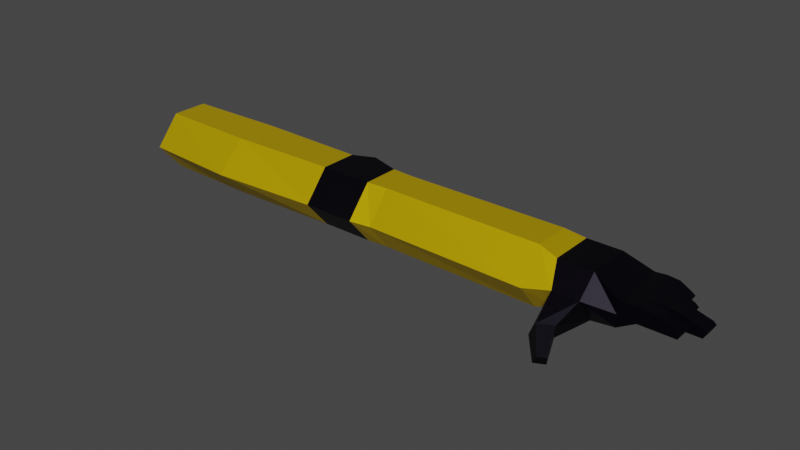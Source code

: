 # Source: Arm.blend  (saved by Blender 2.93.21; exported with 4.5.12 LTS)
import bpy
from mathutils import Matrix  # noqa: F401  (used for matrix-valued properties, if any)

bpy.ops.wm.read_factory_settings(use_empty=True)
scene = bpy.context.scene
scene.name = 'Scene'

# ---- collections
col_collection = bpy.data.collections.new('Collection'); scene.collection.children.link(col_collection)

# ---- materials (node trees are filled in below, after node groups)
mat_material_001 = bpy.data.materials.new('Material.001')
mat_material_001.use_transparent_shadow = False

# ---- material node trees
mat_material_001.use_nodes = True; mat_material_001.node_tree.nodes.clear()
_N = mat_material_001.node_tree.nodes; _L = mat_material_001.node_tree.links
n0 = _N.new('ShaderNodeBsdfPrincipled'); n0.name = 'Principled BSDF'; n0.location = (10, 300)
n0.distribution = 'GGX'
n0.subsurface_method = 'BURLEY'
n0.inputs[1].default_value = 0.72
n0.inputs[3].default_value = 1.45
n0.inputs[27].default_value = (0.0, 0.0, 0.0, 1.0)
n0.inputs[28].default_value = 1.0
n1 = _N.new('ShaderNodeOutputMaterial'); n1.name = 'Material Output'; n1.location = (531, 246)
n2 = _N.new('ShaderNodeVertexColor'); n2.name = 'Vertex Color'; n2.location = (-271, 231)
n2.layer_name = 'Col'
_L.new(n0.outputs[0], n1.inputs[0])
_L.new(n2.outputs[0], n0.inputs[0])
n1.is_active_output = True

# ---- world
world_world = bpy.data.worlds.new('World'); scene.world = world_world
world_world.use_nodes = True; world_world.node_tree.nodes.clear()
_N = world_world.node_tree.nodes; _L = world_world.node_tree.links
n0 = _N.new('ShaderNodeOutputWorld'); n0.name = 'World Output'; n0.location = (300, 300)
n1 = _N.new('ShaderNodeBackground'); n1.name = 'Background'; n1.location = (10, 300)
n1.inputs[0].default_value = (0.05088, 0.05088, 0.05088, 1.0)
_L.new(n1.outputs[0], n0.inputs[0])
n0.is_active_output = True
world_world.color = (0.05088, 0.05088, 0.05088)
world_world.use_sun_shadow = False
world_world.sun_shadow_jitter_overblur = 0.0

# ---- meshes
me_cube = bpy.data.meshes.new('Cube')
me_cube.from_pydata([(3.825, 0.4246, 0.6733), (3.825, 0.4246, -0.6733), (3.825, -0.4246, 0.6733), (3.825, -0.4246, -0.6733), (-1.0, 0.4246, 0.6733), (-1.0, 0.4246, -0.6733), (-1.0, -0.4246, 0.6733), (-1.0, -0.4246, -0.6733), (4.329, 0.6331, 0.6794), (4.329, 0.6331, -0.6671), (1.292, -0.4852, -0.6733), (1.292, -0.4852, 0.6733), (5.022, 0.4246, 0.6733), (5.022, 0.4246, -0.6733), (5.022, -0.4246, 0.6733), (5.022, -0.4246, -0.6733), (9.224, 0.4246, 0.6733), (9.224, 0.4246, -0.6733), (9.224, -0.4246, 0.6733), (9.224, -0.4246, -0.6733), (-1.0, 0.0, -0.6733), (3.825, 0.0, 0.6733), (-1.0, 0.0, 0.6733), (3.825, 0.0, -0.6733), (4.44, 0.0, 0.6733), (4.44, 0.0, -0.6733), (5.022, 0.0, 0.6733), (5.022, 0.0, -0.6733), (9.224, 0.0, 0.6733), (9.224, 0.0, -0.6733), (3.825, 1.0, 0.0), (-1.0, -1.0, 0.0), (3.825, -1.0, 0.0), (-1.0, 1.0, 0.0), (4.329, 1.208, 0.006147), (1.292, 0.4852, -0.6733), (5.022, 1.0, 0.0), (5.022, -1.0, 0.0), (9.224, 1.0, 0.0), (9.224, -1.0, 0.0), (10.42, 0.9015, 0.0), (-1.0, 0.0, 0.0), (1.292, 0.4852, 0.6733), (1.292, 0.0, -0.6733), (1.292, 0.0, 0.6733), (1.292, 1.143, 0.0), (1.292, -1.143, 0.0), (5.507, 0.3939, -0.6733), (5.507, -0.3939, -0.6733), (5.507, -0.3939, 0.6733), (5.507, 0.3939, 0.6733), (5.507, 0.0, 0.6733), (5.507, 0.0, -0.6733), (5.507, 0.9277, 0.0), (5.507, -0.9277, 0.0), (9.829, 0.9015, 0.0), (9.668, 0.5073, -0.5716), (9.829, -0.9015, 0.1247), (9.668, -0.5073, -0.4469), (9.668, 1e-09, 0.5716), (9.668, -0.5073, 0.5716), (9.668, 1e-09, -0.5716), (9.668, 0.5073, 0.5716), (11.05, 0.6761, 0.0), (10.45, 0.5073, -0.5716), (10.42, -0.9015, 0.1247), (10.45, -0.5073, -0.4469), (10.45, 1e-09, 0.5716), (10.45, -0.5073, 0.5716), (10.45, 1e-09, -0.5716), (10.45, 0.5073, 0.5716), (11.05, 0.6615, -0.2813), (11.05, -0.6785, 0.0), (11.05, -0.6639, -0.2813), (10.86, 1e-09, 0.3877), (11.05, -0.6639, 0.2813), (10.86, 1e-09, -0.5716), (11.05, 0.6615, 0.2813), (9.878, -1.436, -0.287), (9.681, -1.344, -0.6486), (10.18, -1.253, -0.3096), (10.08, -1.101, -0.6786), (10.19, -1.858, -0.6522), (10.08, -1.807, -0.8516), (10.36, -1.756, -0.6646), (10.3, -1.673, -0.8681), (11.05, 0.3323, 0.0), (11.05, 0.3435, -0.2813), (11.05, -0.3655, 0.0), (11.05, -0.3578, -0.2813), (11.05, -0.001206, 0.2813), (11.05, -0.3578, 0.2813), (11.05, -0.001206, -0.2813), (11.05, 0.3435, 0.2813), (11.05, -0.001206, 0.0), (12.29, -0.67, 0.08194), (12.22, -0.6639, -0.04956), (12.22, -0.6639, 0.1415), (12.22, -0.3578, 0.1415), (12.29, -0.3611, 0.08194), (12.22, -0.3578, -0.04956), (12.61, -0.3611, 0.08194), (12.54, -0.3578, -0.04956), (12.54, -0.001206, 0.1415), (12.54, -0.3578, 0.1415), (12.54, -0.001206, -0.04956), (12.61, -0.001206, 0.08194), (12.11, 0.3388, 0.08194), (12.04, 0.3435, -0.04956), (12.04, -0.001204, -0.04956), (12.04, 0.3435, 0.1415), (12.04, -0.001204, 0.1415), (12.11, -0.001204, 0.08194), (11.88, 0.6676, 0.08194), (11.81, 0.6615, -0.04956), (11.81, 0.3435, -0.04956), (11.81, 0.6615, 0.1415), (11.88, 0.3388, 0.08194), (11.81, 0.3435, 0.1415), (11.44, -0.6639, -0.04956), (11.83, -0.6639, -0.04956), (11.83, -0.6785, 0.0), (11.44, -0.6785, 0.0), (11.83, -0.6639, 0.2813), (11.44, -0.6639, 0.3051), (11.44, -0.3578, -0.04956), (11.83, -0.3578, -0.04956), (11.83, -0.3578, 0.2813), (11.44, -0.3578, 0.3051), (11.44, -0.3655, 0.0), (11.83, -0.3655, 0.0), (11.55, -0.3578, 0.3051), (12.05, -0.3578, 0.2813), (12.05, -0.001206, 0.2813), (11.55, -0.001206, 0.3051), (12.05, -0.001206, 0.0), (11.55, -0.001206, 0.0), (11.55, -0.001206, -0.04956), (12.05, -0.001206, -0.04956), (12.05, -0.3578, -0.04956), (11.55, -0.3578, -0.04956), (12.05, -0.3655, 0.0), (11.55, -0.3655, 0.0), (11.38, 0.3323, 0.0), (11.71, 0.3323, 0.0), (11.71, 0.3435, -0.04956), (11.38, 0.3435, -0.04956), (11.38, -0.001205, 0.0), (11.71, -0.001205, 0.0), (11.71, -0.001205, 0.2813), (11.38, -0.001205, 0.3051), (11.38, 0.3435, 0.3051), (11.71, 0.3435, 0.2813), (11.71, -0.001205, -0.04956), (11.38, -0.001205, -0.04956), (11.3, 0.3435, -0.04956), (11.56, 0.3435, -0.04956), (11.56, 0.3323, 0.0), (11.3, 0.3323, 0.0), (11.56, 0.3435, 0.2813), (11.3, 0.3435, 0.3051), (11.3, 0.6615, -0.04956), (11.56, 0.6615, -0.04956), (11.56, 0.6615, 0.2813), (11.3, 0.6615, 0.3051), (11.3, 0.6761, 0.0), (11.56, 0.6761, 0.0)], [], [(44, 22, 6, 11), (46, 11, 6, 31), (41, 22, 4, 33), (43, 23, 3, 10), (14, 26, 24), (45, 42, 0, 30), (3, 23, 25), (30, 0, 8, 34), (23, 1, 9, 25), (27, 15, 25), (52, 47, 17, 29), (34, 8, 12, 36), (25, 9, 13, 27), (3, 32, 46, 10), (28, 18, 60, 59), (54, 48, 19, 39), (51, 49, 18, 28), (53, 50, 16, 38), (50, 51, 28, 16), (18, 39, 57, 60), (2, 32, 37, 14), (48, 52, 29, 19), (0, 21, 24, 8), (15, 3, 25), (8, 24, 26, 12), (35, 1, 23, 43), (31, 6, 22, 41), (42, 4, 22, 44), (7, 31, 41, 20), (19, 29, 61, 58), (47, 53, 38, 17), (49, 54, 39, 18), (39, 19, 58, 57), (21, 2, 24), (9, 34, 36, 13), (1, 30, 34, 9), (35, 45, 30, 1), (2, 14, 24), (20, 41, 33, 5), (10, 46, 31, 7), (3, 15, 37, 32), (5, 33, 45, 35), (0, 42, 44, 21), (5, 35, 43, 20), (33, 4, 42, 45), (20, 43, 10, 7), (32, 2, 11, 46), (21, 44, 11, 2), (14, 37, 54, 49), (13, 36, 53, 47), (15, 27, 52, 48), (12, 26, 51, 50), (36, 12, 50, 53), (26, 14, 49, 51), (37, 15, 48, 54), (27, 13, 47, 52), (56, 55, 40, 64), (59, 60, 68, 67), (62, 59, 67, 70), (60, 57, 65, 68), (17, 38, 55, 56), (16, 28, 59, 62), (38, 16, 62, 55), (29, 17, 56, 61), (70, 67, 74, 77), (68, 65, 72, 75), (65, 66, 73, 72), (69, 64, 71, 76), (55, 62, 70, 40), (58, 61, 69, 66), (61, 56, 64, 69), (65, 57, 78, 80), (73, 76, 92, 89), (159, 157, 117, 118), (157, 156, 115, 117), (74, 75, 91, 90), (67, 68, 75, 74), (64, 40, 63, 71), (40, 70, 77, 63), (66, 69, 76, 73), (79, 81, 85, 83), (58, 66, 81, 79), (57, 58, 79, 78), (66, 65, 80, 81), (82, 83, 85, 84), (80, 78, 82, 84), (81, 80, 84, 85), (78, 79, 83, 82), (135, 133, 103, 106), (149, 148, 112, 111), (145, 144, 107, 108), (133, 132, 104, 103), (76, 71, 87, 92), (123, 121, 95, 97), (121, 120, 96, 95), (77, 74, 90, 93), (95, 96, 100, 99), (97, 95, 99, 98), (120, 126, 100, 96), (127, 123, 97, 98), (126, 130, 99, 100), (130, 127, 98, 99), (106, 103, 104, 101), (105, 106, 101, 102), (139, 138, 105, 102), (141, 139, 102, 101), (132, 141, 101, 104), (138, 135, 106, 105), (107, 110, 111, 112), (108, 107, 112, 109), (144, 152, 110, 107), (153, 145, 108, 109), (148, 153, 109, 112), (152, 149, 111, 110), (113, 116, 118, 117), (114, 113, 117, 115), (156, 162, 114, 115), (163, 159, 118, 116), (162, 166, 113, 114), (166, 163, 116, 113), (88, 91, 128, 129), (129, 128, 127, 130), (89, 88, 129, 125), (125, 129, 130, 126), (91, 75, 124, 128), (128, 124, 123, 127), (73, 89, 125, 119), (119, 125, 126, 120), (72, 73, 119, 122), (122, 119, 120, 121), (75, 72, 122, 124), (124, 122, 121, 123), (92, 94, 136, 137), (137, 136, 135, 138), (91, 88, 142, 131), (131, 142, 141, 132), (88, 89, 140, 142), (142, 140, 139, 141), (89, 92, 137, 140), (140, 137, 138, 139), (90, 91, 131, 134), (134, 131, 132, 133), (94, 90, 134, 136), (136, 134, 133, 135), (93, 90, 150, 151), (151, 150, 149, 152), (94, 92, 154, 147), (147, 154, 153, 148), (92, 87, 146, 154), (154, 146, 145, 153), (86, 93, 151, 143), (143, 151, 152, 144), (87, 86, 143, 146), (146, 143, 144, 145), (90, 94, 147, 150), (150, 147, 148, 149), (63, 77, 164, 165), (165, 164, 163, 166), (71, 63, 165, 161), (161, 165, 166, 162), (77, 93, 160, 164), (164, 160, 159, 163), (87, 71, 161, 155), (155, 161, 162, 156), (86, 87, 155, 158), (158, 155, 156, 157), (93, 86, 158, 160), (160, 158, 157, 159)])
_uv = me_cube.uv_layers.new(name='UVMap')
_uv.uv.foreach_set('vector', [0.7562, 0.625, 0.875, 0.625, 0.875, 0.75, 0.7562, 0.75, 0.5, 0.8812, 0.625, 0.8812, 0.625, 1.0, 0.5, 1.0, 0.5, 0.125, 0.625, 0.125, 0.625, 0.25, 0.5, 0.25, 0.2438, 0.625, 0.375, 0.625, 0.375, 0.75, 0.2438, 0.75, 0.625, 0.75, 0.625, 0.625, 0.625, 0.625, 0.5, 0.3688, 0.625, 0.3688, 0.625, 0.5, 0.5, 0.5, 0.375, 0.75, 0.375, 0.625, 0.375, 0.625, 0.5, 0.5, 0.625, 0.5, 0.625, 0.5, 0.5, 0.5, 0.375, 0.625, 0.375, 0.5, 0.375, 0.5, 0.375, 0.625, 0.375, 0.625, 0.375, 0.75, 0.375, 0.625, 0.375, 0.625, 0.375, 0.5, 0.375, 0.5, 0.375, 0.625, 0.5, 0.5, 0.625, 0.5, 0.625, 0.5, 0.5, 0.5, 0.375, 0.625, 0.375, 0.5, 0.375, 0.5, 0.375, 0.625, 0.375, 0.75, 0.5, 0.75, 0.5, 0.8812, 0.375, 0.8812, 0.625, 0.625, 0.625, 0.75, 0.625, 0.75, 0.625, 0.625, 0.5, 0.75, 0.375, 0.75, 0.375, 0.75, 0.5, 0.75, 0.625, 0.625, 0.625, 0.75, 0.625, 0.75, 0.625, 0.625, 0.5, 0.5, 0.625, 0.5, 0.625, 0.5, 0.5, 0.5, 0.625, 0.5, 0.625, 0.625, 0.625, 0.625, 0.625, 0.5, 0.625, 0.75, 0.5, 0.75, 0.5, 0.75, 0.625, 0.75, 0.625, 0.75, 0.5, 0.75, 0.5, 0.75, 0.625, 0.75, 0.375, 0.75, 0.375, 0.625, 0.375, 0.625, 0.375, 0.75, 0.625, 0.5, 0.625, 0.625, 0.625, 0.625, 0.625, 0.5, 0.375, 0.75, 0.375, 0.75, 0.375, 0.625, 0.625, 0.5, 0.625, 0.625, 0.625, 0.625, 0.625, 0.5, 0.2438, 0.5, 0.375, 0.5, 0.375, 0.625, 0.2438, 0.625, 0.5, 0.0, 0.625, 0.0, 0.625, 0.125, 0.5, 0.125, 0.7562, 0.5, 0.875, 0.5, 0.875, 0.625, 0.7562, 0.625, 0.375, 0.0, 0.5, 0.0, 0.5, 0.125, 0.375, 0.125, 0.375, 0.75, 0.375, 0.625, 0.375, 0.625, 0.375, 0.75, 0.375, 0.5, 0.5, 0.5, 0.5, 0.5, 0.375, 0.5, 0.625, 0.75, 0.5, 0.75, 0.5, 0.75, 0.625, 0.75, 0.5, 0.75, 0.375, 0.75, 0.375, 0.75, 0.5, 0.75, 0.625, 0.625, 0.625, 0.75, 0.625, 0.625, 0.375, 0.5, 0.5, 0.5, 0.5, 0.5, 0.375, 0.5, 0.375, 0.5, 0.5, 0.5, 0.5, 0.5, 0.375, 0.5, 0.375, 0.3688, 0.5, 0.3688, 0.5, 0.5, 0.375, 0.5, 0.625, 0.75, 0.625, 0.75, 0.625, 0.625, 0.375, 0.125, 0.5, 0.125, 0.5, 0.25, 0.375, 0.25, 0.375, 0.8812, 0.5, 0.8812, 0.5, 1.0, 0.375, 1.0, 0.375, 0.75, 0.375, 0.75, 0.5, 0.75, 0.5, 0.75, 0.375, 0.25, 0.5, 0.25, 0.5, 0.3688, 0.375, 0.3688, 0.625, 0.5, 0.7562, 0.5, 0.7562, 0.625, 0.625, 0.625, 0.125, 0.5, 0.2438, 0.5, 0.2438, 0.625, 0.125, 0.625, 0.5, 0.25, 0.625, 0.25, 0.625, 0.3688, 0.5, 0.3688, 0.125, 0.625, 0.2438, 0.625, 0.2438, 0.75, 0.125, 0.75, 0.5, 0.75, 0.625, 0.75, 0.625, 0.8812, 0.5, 0.8812, 0.625, 0.625, 0.7562, 0.625, 0.7562, 0.75, 0.625, 0.75, 0.625, 0.75, 0.5, 0.75, 0.5, 0.75, 0.625, 0.75, 0.375, 0.5, 0.5, 0.5, 0.5, 0.5, 0.375, 0.5, 0.375, 0.75, 0.375, 0.625, 0.375, 0.625, 0.375, 0.75, 0.625, 0.5, 0.625, 0.625, 0.625, 0.625, 0.625, 0.5, 0.5, 0.5, 0.625, 0.5, 0.625, 0.5, 0.5, 0.5, 0.625, 0.625, 0.625, 0.75, 0.625, 0.75, 0.625, 0.625, 0.5, 0.75, 0.375, 0.75, 0.375, 0.75, 0.5, 0.75, 0.375, 0.625, 0.375, 0.5, 0.375, 0.5, 0.375, 0.625, 0.375, 0.5, 0.5, 0.5, 0.5, 0.5, 0.375, 0.5, 0.625, 0.625, 0.625, 0.75, 0.625, 0.75, 0.625, 0.625, 0.625, 0.5, 0.625, 0.625, 0.625, 0.625, 0.625, 0.5, 0.625, 0.75, 0.5, 0.75, 0.5, 0.75, 0.625, 0.75, 0.375, 0.5, 0.5, 0.5, 0.5, 0.5, 0.375, 0.5, 0.625, 0.5, 0.625, 0.625, 0.625, 0.625, 0.625, 0.5, 0.5, 0.5, 0.625, 0.5, 0.625, 0.5, 0.5, 0.5, 0.375, 0.625, 0.375, 0.5, 0.375, 0.5, 0.375, 0.625, 0.625, 0.5, 0.625, 0.625, 0.625, 0.625, 0.625, 0.5, 0.625, 0.75, 0.5, 0.75, 0.5, 0.75, 0.625, 0.75, 0.5, 0.75, 0.375, 0.75, 0.375, 0.75, 0.5, 0.75, 0.375, 0.625, 0.375, 0.5, 0.375, 0.5, 0.375, 0.625, 0.5, 0.5, 0.625, 0.5, 0.625, 0.5, 0.5, 0.5, 0.375, 0.75, 0.375, 0.625, 0.375, 0.625, 0.375, 0.75, 0.375, 0.625, 0.375, 0.5, 0.375, 0.5, 0.375, 0.625, 0.5, 0.75, 0.5, 0.75, 0.5, 0.75, 0.5, 0.75, 0.375, 0.75, 0.375, 0.625, 0.375, 0.625, 0.375, 0.75, 0.625, 0.5, 0.5, 0.5, 0.5724, 0.5, 0.625, 0.5, 0.5, 0.5, 0.375, 0.5, 0.375, 0.5, 0.5724, 0.5, 0.625, 0.625, 0.625, 0.75, 0.625, 0.75, 0.625, 0.625, 0.625, 0.625, 0.625, 0.75, 0.625, 0.75, 0.625, 0.625, 0.375, 0.5, 0.5, 0.5, 0.5, 0.5, 0.375, 0.5, 0.5, 0.5, 0.625, 0.5, 0.625, 0.5, 0.5, 0.5, 0.375, 0.75, 0.375, 0.625, 0.375, 0.625, 0.375, 0.75, 0.375, 0.75, 0.375, 0.75, 0.375, 0.75, 0.375, 0.75, 0.375, 0.75, 0.375, 0.75, 0.375, 0.75, 0.375, 0.75, 0.5, 0.75, 0.375, 0.75, 0.375, 0.75, 0.5, 0.75, 0.375, 0.75, 0.5, 0.75, 0.5, 0.75, 0.375, 0.75, 0.5, 0.75, 0.375, 0.75, 0.375, 0.75, 0.5, 0.75, 0.5, 0.75, 0.5, 0.75, 0.5, 0.75, 0.5, 0.75, 0.375, 0.75, 0.5, 0.75, 0.5, 0.75, 0.375, 0.75, 0.5, 0.75, 0.375, 0.75, 0.375, 0.75, 0.5, 0.75, 0.5, 0.625, 0.625, 0.625, 0.625, 0.625, 0.5724, 0.625, 0.625, 0.625, 0.5, 0.625, 0.5724, 0.625, 0.625, 0.625, 0.375, 0.5, 0.5, 0.5, 0.5724, 0.5, 0.375, 0.5, 0.625, 0.625, 0.625, 0.75, 0.625, 0.75, 0.625, 0.625, 0.375, 0.625, 0.375, 0.5, 0.375, 0.5, 0.375, 0.625, 0.625, 0.75, 0.5, 0.75, 0.5724, 0.75, 0.625, 0.75, 0.5, 0.75, 0.375, 0.75, 0.375, 0.75, 0.5724, 0.75, 0.625, 0.5, 0.625, 0.625, 0.625, 0.625, 0.625, 0.5, 0.5724, 0.75, 0.375, 0.75, 0.375, 0.75, 0.5724, 0.75, 0.625, 0.75, 0.5724, 0.75, 0.5724, 0.75, 0.625, 0.75, 0.375, 0.75, 0.375, 0.75, 0.375, 0.75, 0.375, 0.75, 0.625, 0.75, 0.625, 0.75, 0.625, 0.75, 0.625, 0.75, 0.375, 0.75, 0.5, 0.75, 0.5724, 0.75, 0.375, 0.75, 0.5, 0.75, 0.625, 0.75, 0.625, 0.75, 0.5724, 0.75, 0.5724, 0.625, 0.625, 0.625, 0.625, 0.75, 0.5724, 0.75, 0.375, 0.625, 0.5724, 0.625, 0.5724, 0.75, 0.375, 0.75, 0.375, 0.75, 0.375, 0.625, 0.375, 0.625, 0.375, 0.75, 0.5, 0.75, 0.375, 0.75, 0.375, 0.75, 0.5724, 0.75, 0.625, 0.75, 0.5, 0.75, 0.5724, 0.75, 0.625, 0.75, 0.375, 0.625, 0.5, 0.625, 0.5724, 0.625, 0.375, 0.625, 0.5724, 0.5, 0.625, 0.5, 0.625, 0.625, 0.5724, 0.625, 0.375, 0.5, 0.5724, 0.5, 0.5724, 0.625, 0.375, 0.625, 0.5, 0.5, 0.625, 0.5, 0.625, 0.5, 0.5724, 0.5, 0.375, 0.625, 0.375, 0.5, 0.375, 0.5, 0.375, 0.625, 0.5, 0.625, 0.375, 0.625, 0.375, 0.625, 0.5724, 0.625, 0.625, 0.5, 0.625, 0.625, 0.625, 0.625, 0.625, 0.5, 0.5724, 0.5, 0.625, 0.5, 0.625, 0.5, 0.5724, 0.5, 0.375, 0.5, 0.5724, 0.5, 0.5724, 0.5, 0.375, 0.5, 0.375, 0.5, 0.375, 0.5, 0.375, 0.5, 0.375, 0.5, 0.625, 0.5, 0.625, 0.5, 0.625, 0.5, 0.625, 0.5, 0.375, 0.5, 0.5, 0.5, 0.5724, 0.5, 0.375, 0.5, 0.5, 0.5, 0.625, 0.5, 0.625, 0.5, 0.5724, 0.5, 0.5, 0.75, 0.625, 0.75, 0.625, 0.75, 0.5, 0.75, 0.5, 0.75, 0.625, 0.75, 0.625, 0.75, 0.5, 0.75, 0.375, 0.75, 0.5, 0.75, 0.5, 0.75, 0.375, 0.75, 0.375, 0.75, 0.5, 0.75, 0.5, 0.75, 0.375, 0.75, 0.625, 0.75, 0.625, 0.75, 0.625, 0.75, 0.625, 0.75, 0.625, 0.75, 0.625, 0.75, 0.625, 0.75, 0.625, 0.75, 0.375, 0.75, 0.375, 0.75, 0.375, 0.75, 0.375, 0.75, 0.375, 0.75, 0.375, 0.75, 0.375, 0.75, 0.375, 0.75, 0.5, 0.75, 0.375, 0.75, 0.375, 0.75, 0.5, 0.75, 0.5, 0.75, 0.375, 0.75, 0.375, 0.75, 0.5, 0.75, 0.625, 0.75, 0.5, 0.75, 0.5, 0.75, 0.625, 0.75, 0.625, 0.75, 0.5, 0.75, 0.5, 0.75, 0.625, 0.75, 0.375, 0.625, 0.5, 0.625, 0.5, 0.625, 0.375, 0.625, 0.375, 0.625, 0.5, 0.625, 0.5, 0.625, 0.375, 0.625, 0.625, 0.75, 0.5, 0.75, 0.5, 0.75, 0.625, 0.75, 0.625, 0.75, 0.5, 0.75, 0.5, 0.75, 0.625, 0.75, 0.5, 0.75, 0.375, 0.75, 0.375, 0.75, 0.5, 0.75, 0.5, 0.75, 0.375, 0.75, 0.375, 0.75, 0.5, 0.75, 0.375, 0.75, 0.375, 0.625, 0.375, 0.625, 0.375, 0.75, 0.375, 0.75, 0.375, 0.625, 0.375, 0.625, 0.375, 0.75, 0.625, 0.625, 0.625, 0.75, 0.625, 0.75, 0.625, 0.625, 0.625, 0.625, 0.625, 0.75, 0.625, 0.75, 0.625, 0.625, 0.5, 0.625, 0.625, 0.625, 0.625, 0.625, 0.5, 0.625, 0.5, 0.625, 0.625, 0.625, 0.625, 0.625, 0.5, 0.625, 0.625, 0.5, 0.625, 0.625, 0.625, 0.625, 0.625, 0.5, 0.625, 0.5, 0.625, 0.625, 0.625, 0.625, 0.625, 0.5, 0.5, 0.625, 0.375, 0.625, 0.375, 0.625, 0.5, 0.625, 0.5, 0.625, 0.375, 0.625, 0.375, 0.625, 0.5, 0.625, 0.375, 0.625, 0.375, 0.5, 0.375, 0.5, 0.375, 0.625, 0.375, 0.625, 0.375, 0.5, 0.375, 0.5, 0.375, 0.625, 0.5, 0.5, 0.625, 0.5, 0.625, 0.5, 0.5, 0.5, 0.5, 0.5, 0.625, 0.5, 0.625, 0.5, 0.5, 0.5, 0.375, 0.5, 0.5, 0.5, 0.5, 0.5, 0.375, 0.5, 0.375, 0.5, 0.5, 0.5, 0.5, 0.5, 0.375, 0.5, 0.625, 0.625, 0.5, 0.625, 0.5, 0.625, 0.625, 0.625, 0.625, 0.625, 0.5, 0.625, 0.5, 0.625, 0.625, 0.625, 0.5, 0.5, 0.625, 0.5, 0.625, 0.5, 0.5, 0.5, 0.5, 0.5, 0.625, 0.5, 0.625, 0.5, 0.5, 0.5, 0.375, 0.5, 0.5, 0.5, 0.5, 0.5, 0.375, 0.5, 0.375, 0.5, 0.5, 0.5, 0.5, 0.5, 0.375, 0.5, 0.625, 0.5, 0.625, 0.5, 0.625, 0.5, 0.625, 0.5, 0.625, 0.5, 0.625, 0.5, 0.625, 0.5, 0.625, 0.5, 0.375, 0.5, 0.375, 0.5, 0.375, 0.5, 0.375, 0.5, 0.375, 0.5, 0.375, 0.5, 0.375, 0.5, 0.375, 0.5, 0.5, 0.5, 0.375, 0.5, 0.375, 0.5, 0.5, 0.5, 0.5, 0.5, 0.375, 0.5, 0.375, 0.5, 0.5, 0.5, 0.625, 0.5, 0.5, 0.5, 0.5, 0.5, 0.625, 0.5, 0.625, 0.5, 0.5, 0.5, 0.5, 0.5, 0.625, 0.5])
_ca = me_cube.color_attributes.new('Col', 'BYTE_COLOR', 'CORNER')
_ca.data.foreach_set('color', [1.0, 0.6724, 0.0, 1.0, 1.0, 0.6724, 0.0, 1.0, 1.0, 0.6724, 0.0, 1.0, 1.0, 0.6724, 0.0, 1.0, 1.0, 0.6724, 0.0, 1.0, 1.0, 0.6724, 0.0, 1.0, 1.0, 0.6724, 0.0, 1.0, 1.0, 0.6724, 0.0, 1.0, 1.0, 0.6724, 0.0, 1.0, 1.0, 0.6724, 0.0, 1.0, 1.0, 0.6724, 0.0, 1.0, 1.0, 0.6724, 0.0, 1.0, 1.0, 0.6724, 0.0, 1.0, 1.0, 0.6724, 0.0, 1.0, 1.0, 0.6724, 0.0, 1.0, 1.0, 0.6724, 0.0, 1.0, 0.001214, 0.0, 0.004777, 1.0, 0.001214, 0.0, 0.004777, 1.0, 0.001214, 0.0, 0.004777, 1.0, 1.0, 0.6724, 0.0, 1.0, 1.0, 0.6724, 0.0, 1.0, 1.0, 0.6724, 0.0, 1.0, 1.0, 0.6724, 0.0, 1.0, 0.009721, 0.008023, 0.004777, 1.0, 0.004025, 0.003677, 0.005182, 1.0, 0.001214, 0.0, 0.004777, 1.0, 0.001214, 0.0, 0.004777, 1.0, 0.001214, 0.0, 0.004777, 1.0, 0.001214, 0.0, 0.004777, 1.0, 0.001214, 0.0, 0.004777, 1.0, 0.004025, 0.003677, 0.005182, 1.0, 0.008023, 0.006512, 0.006512, 1.0, 0.001214, 0.0, 0.004777, 1.0, 0.001214, 0.0, 0.004777, 1.0, 0.001214, 0.0, 0.004777, 1.0, 0.001214, 0.0, 0.004777, 1.0, 0.001214, 0.0, 0.004777, 1.0, 1.0, 0.6724, 0.0009106, 1.0, 1.0, 0.6724, 0.0, 1.0, 1.0, 0.6724, 0.0, 1.0, 1.0, 0.6724, 0.0, 1.0, 0.001214, 0.0, 0.004777, 1.0, 0.001214, 0.0, 0.004777, 1.0, 0.001821, 0.0, 0.008023, 1.0, 0.001214, 0.0, 0.004777, 1.0, 0.001214, 0.0, 0.004777, 1.0, 0.001214, 0.0, 0.004777, 1.0, 0.001214, 0.0, 0.004777, 1.0, 0.001214, 0.0, 0.004777, 1.0, 1.0, 0.6724, 0.0, 1.0, 1.0, 0.6724, 0.0, 1.0, 1.0, 0.6724, 0.0, 1.0, 1.0, 0.6724, 0.0, 1.0, 1.0, 0.6724, 0.0, 1.0, 1.0, 0.6724, 0.0, 1.0, 1.0, 0.6724, 0.0, 1.0, 1.0, 0.6724, 0.0, 1.0, 1.0, 0.6724, 0.0, 1.0, 1.0, 0.6724, 0.0, 1.0, 1.0, 0.6724, 0.0, 1.0, 1.0, 0.6724, 0.0, 1.0, 1.0, 0.6724, 0.0, 1.0, 1.0, 0.6724, 0.0, 1.0, 1.0, 0.6724, 0.0, 1.0, 1.0, 0.6724, 0.0, 1.0, 1.0, 0.6724, 0.001214, 1.0, 1.0, 0.6724, 0.0, 1.0, 1.0, 0.6724, 0.0, 1.0, 1.0, 0.6724, 0.0, 1.0, 1.0, 0.6724, 0.0, 1.0, 1.0, 0.6724, 0.0, 1.0, 1.0, 0.6724, 0.0, 1.0, 1.0, 0.6724, 0.0, 1.0, 1.0, 0.6724, 0.0, 1.0, 1.0, 0.6724, 0.0, 1.0, 1.0, 0.6724, 0.0, 1.0, 1.0, 0.6724, 0.0, 1.0, 0.001214, 0.0, 0.004777, 1.0, 0.001214, 0.0, 0.004777, 1.0, 0.002428, 0.001821, 0.004777, 1.0, 0.001214, 0.0, 0.004777, 1.0, 1.0, 0.6724, 0.0, 1.0, 1.0, 0.6724, 0.0009106, 1.0, 1.0, 0.6724, 0.0, 1.0, 1.0, 0.6724, 0.0, 1.0, 0.001214, 0.0, 0.004777, 1.0, 0.001214, 0.0, 0.004777, 1.0, 0.001214, 0.0, 0.004777, 1.0, 0.001214, 0.0, 0.004777, 1.0, 0.001214, 0.0, 0.004777, 1.0, 0.009721, 0.008023, 0.004777, 1.0, 0.001214, 0.0, 0.004777, 1.0, 0.001214, 0.0, 0.004777, 1.0, 0.001214, 0.0, 0.004777, 1.0, 0.001214, 0.0, 0.004777, 1.0, 0.001821, 0.0, 0.008023, 1.0, 1.0, 0.6724, 0.0, 1.0, 1.0, 0.6724, 0.0, 1.0, 1.0, 0.6724, 0.0, 1.0, 1.0, 0.6724, 0.0, 1.0, 1.0, 0.6724, 0.0, 1.0, 1.0, 0.6724, 0.0, 1.0, 1.0, 0.6724, 0.0, 1.0, 1.0, 0.6724, 0.0, 1.0, 1.0, 0.6724, 0.0, 1.0, 1.0, 0.6724, 0.0, 1.0, 1.0, 0.6724, 0.0, 1.0, 1.0, 0.6724, 0.0, 1.0, 1.0, 0.6724, 0.0003035, 1.0, 1.0, 0.6724, 0.0, 1.0, 1.0, 0.6724, 0.0, 1.0, 1.0, 0.6724, 0.0003035, 1.0, 1.0, 0.6724, 0.0, 1.0, 1.0, 0.6724, 0.0, 1.0, 1.0, 0.6724, 0.0, 1.0, 1.0, 0.6724, 0.0, 1.0, 1.0, 0.6724, 0.0, 1.0, 1.0, 0.6724, 0.001214, 1.0, 1.0, 0.6724, 0.0, 1.0, 1.0, 0.6724, 0.0, 1.0, 1.0, 0.6724, 0.0, 1.0, 1.0, 0.6724, 0.0, 1.0, 1.0, 0.6724, 0.0, 1.0, 1.0, 0.6724, 0.0, 1.0, 1.0, 0.6724, 0.0, 1.0, 1.0, 0.6724, 0.0, 1.0, 1.0, 0.6724, 0.0, 1.0, 1.0, 0.6724, 0.0, 1.0, 0.001214, 0.0, 0.004777, 1.0, 0.001214, 0.0, 0.004777, 1.0, 0.001214, 0.0, 0.004777, 1.0, 0.001214, 0.0, 0.004777, 1.0, 0.001214, 0.0, 0.004777, 1.0, 0.001214, 0.0, 0.004777, 1.0, 0.001214, 0.0, 0.004777, 1.0, 0.008023, 0.006512, 0.006512, 1.0, 0.001214, 0.0, 0.004777, 1.0, 0.001214, 0.0, 0.004777, 1.0, 0.001214, 0.0, 0.004777, 1.0, 1.0, 0.6724, 0.0, 1.0, 1.0, 0.6724, 0.0, 1.0, 1.0, 0.6724, 0.0, 1.0, 1.0, 0.6724, 0.0, 1.0, 0.001214, 0.0, 0.004777, 1.0, 0.001214, 0.0, 0.004777, 1.0, 0.001214, 0.0, 0.004777, 1.0, 1.0, 0.6724, 0.0003035, 1.0, 1.0, 0.6724, 0.0, 1.0, 1.0, 0.6724, 0.0, 1.0, 1.0, 0.6724, 0.0, 1.0, 1.0, 0.6724, 0.0, 1.0, 1.0, 0.6724, 0.0, 1.0, 1.0, 0.6724, 0.0, 1.0, 1.0, 0.6724, 0.0003035, 1.0, 0.009721, 0.008023, 0.004777, 1.0, 0.001214, 0.0, 0.004777, 1.0, 0.002428, 0.001821, 0.004777, 1.0, 0.001214, 0.0, 0.004777, 1.0, 1.0, 0.6724, 0.0, 1.0, 1.0, 0.6724, 0.0, 1.0, 1.0, 0.6724, 0.0, 1.0, 1.0, 0.6724, 0.0, 1.0, 1.0, 0.6724, 0.0, 1.0, 1.0, 0.6724, 0.0, 1.0, 1.0, 0.6724, 0.0, 1.0, 1.0, 0.6724, 0.0, 1.0, 1.0, 0.6724, 0.0, 1.0, 1.0, 0.6724, 0.0, 1.0, 1.0, 0.6724, 0.0, 1.0, 1.0, 0.6724, 0.0003035, 1.0, 1.0, 0.6724, 0.0, 1.0, 1.0, 0.6724, 0.0, 1.0, 1.0, 0.6724, 0.0, 1.0, 1.0, 0.6724, 0.0, 1.0, 1.0, 0.6724, 0.0003035, 1.0, 1.0, 0.6724, 0.0, 1.0, 1.0, 0.6724, 0.0, 1.0, 1.0, 0.6724, 0.0003035, 1.0, 1.0, 0.6724, 0.0, 1.0, 1.0, 0.6724, 0.0, 1.0, 1.0, 0.6724, 0.0, 1.0, 1.0, 0.6724, 0.0, 1.0, 1.0, 0.6724, 0.0, 1.0, 1.0, 0.6724, 0.0, 1.0, 1.0, 0.6724, 0.0, 1.0, 1.0, 0.6724, 0.0, 1.0, 1.0, 0.6724, 0.0009106, 1.0, 1.0, 0.6724, 0.0, 1.0, 1.0, 0.6724, 0.0, 1.0, 1.0, 0.6724, 0.0, 1.0, 1.0, 0.6724, 0.0, 1.0, 1.0, 0.6724, 0.0, 1.0, 1.0, 0.6724, 0.001214, 1.0, 1.0, 0.6724, 0.0, 1.0, 1.0, 0.6724, 0.0, 1.0, 1.0, 0.6724, 0.0, 1.0, 1.0, 0.6724, 0.0009106, 1.0, 1.0, 0.6724, 0.0, 1.0, 1.0, 0.6724, 0.0, 1.0, 1.0, 0.6724, 0.0, 1.0, 1.0, 0.6724, 0.0, 1.0, 1.0, 0.6724, 0.0, 1.0, 1.0, 0.6724, 0.0, 1.0, 1.0, 0.6724, 0.0, 1.0, 1.0, 0.6724, 0.0, 1.0, 1.0, 0.6724, 0.001214, 1.0, 1.0, 0.6724, 0.0, 1.0, 1.0, 0.6724, 0.0009106, 1.0, 1.0, 0.6724, 0.0, 1.0, 1.0, 0.6724, 0.0, 1.0, 1.0, 0.6724, 0.0, 1.0, 1.0, 0.6724, 0.0, 1.0, 1.0, 0.6724, 0.0, 1.0, 1.0, 0.6724, 0.0, 1.0, 1.0, 0.6724, 0.0, 1.0, 1.0, 0.6724, 0.0, 1.0, 1.0, 0.6724, 0.0, 1.0, 1.0, 0.6724, 0.0009106, 1.0, 0.001214, 0.0, 0.004777, 1.0, 0.001214, 0.0, 0.004777, 1.0, 0.001214, 0.0, 0.004777, 1.0, 0.001214, 0.0, 0.004777, 1.0, 0.001214, 0.0, 0.004777, 1.0, 0.001214, 0.0, 0.004777, 1.0, 0.001214, 0.0, 0.004777, 1.0, 0.001214, 0.0, 0.004777, 1.0, 0.001214, 0.0, 0.004777, 1.0, 0.001214, 0.0, 0.004777, 1.0, 0.001214, 0.0, 0.004777, 1.0, 0.001214, 0.0003035, 0.004777, 1.0, 0.001214, 0.0, 0.004777, 1.0, 0.001214, 0.0, 0.004777, 1.0, 0.001214, 0.0, 0.004777, 1.0, 0.001214, 0.0, 0.004777, 1.0, 1.0, 0.6724, 0.0, 1.0, 1.0, 0.6724, 0.0, 1.0, 1.0, 0.6724, 0.0, 1.0, 1.0, 0.6724, 0.0, 1.0, 1.0, 0.6724, 0.0, 1.0, 1.0, 0.6724, 0.0, 1.0, 1.0, 0.6724, 0.0, 1.0, 1.0, 0.6724, 0.0, 1.0, 1.0, 0.6724, 0.0, 1.0, 1.0, 0.6724, 0.0, 1.0, 1.0, 0.6724, 0.0, 1.0, 1.0, 0.6724, 0.0, 1.0, 1.0, 0.6724, 0.0, 1.0, 1.0, 0.6724, 0.0, 1.0, 1.0, 0.6724, 0.0, 1.0, 1.0, 0.6724, 0.0, 1.0, 0.001214, 0.0003035, 0.004777, 1.0, 0.001214, 0.0, 0.004777, 1.0, 0.001214, 0.0, 0.004777, 1.0, 0.001518, 0.0009106, 0.004777, 1.0, 0.001214, 0.0, 0.004777, 1.0, 0.001214, 0.0, 0.004777, 1.0, 0.001214, 0.0, 0.004777, 1.0, 0.001214, 0.0, 0.004777, 1.0, 0.001214, 0.0, 0.004777, 1.0, 0.001214, 0.0, 0.004777, 1.0, 0.001214, 0.0, 0.004777, 1.0, 0.001214, 0.0, 0.004777, 1.0, 0.004777, 0.003677, 0.004777, 1.0, 0.001214, 0.0, 0.004777, 1.0, 0.001214, 0.0, 0.004777, 1.0, 0.001214, 0.0, 0.004777, 1.0, 0.001214, 0.0, 0.004777, 1.0, 0.001214, 0.0, 0.004777, 1.0, 0.001214, 0.0003035, 0.004777, 1.0, 0.001214, 0.0, 0.004777, 1.0, 0.001214, 0.0003035, 0.004777, 1.0, 0.001214, 0.0, 0.004777, 1.0, 0.004777, 0.003677, 0.004777, 1.0, 0.001214, 0.0, 0.004777, 1.0, 0.001214, 0.0, 0.004777, 1.0, 0.001214, 0.0, 0.004777, 1.0, 0.001214, 0.0, 0.004777, 1.0, 0.004777, 0.003677, 0.004777, 1.0, 0.001214, 0.0, 0.004777, 1.0, 0.001214, 0.0, 0.004777, 1.0, 0.001214, 0.0, 0.004777, 1.0, 0.001214, 0.0, 0.004777, 1.0, 0.001214, 0.0, 0.004777, 1.0, 0.001214, 0.0, 0.004777, 1.0, 0.001214, 0.0, 0.004777, 1.0, 0.001214, 0.0, 0.004777, 1.0, 0.001214, 0.0, 0.004777, 1.0, 0.001214, 0.0, 0.004777, 1.0, 0.001214, 0.0, 0.004777, 1.0, 0.001214, 0.0, 0.004777, 1.0, 0.001214, 0.0, 0.004777, 1.0, 0.001214, 0.0, 0.004777, 1.0, 0.001214, 0.0, 0.004777, 1.0, 0.001214, 0.0, 0.004777, 1.0, 0.001214, 0.0, 0.004777, 1.0, 0.001214, 0.0, 0.004777, 1.0, 0.001214, 0.0, 0.004777, 1.0, 0.001214, 0.0, 0.004777, 1.0, 0.001214, 0.0, 0.004777, 1.0, 0.001214, 0.0, 0.004777, 1.0, 0.001214, 0.0, 0.004777, 1.0, 0.001214, 0.0, 0.004777, 1.0, 0.001214, 0.0, 0.004777, 1.0, 0.001214, 0.0, 0.004777, 1.0, 0.005605, 0.004391, 0.004391, 1.0, 0.001214, 0.0, 0.004777, 1.0, 0.001214, 0.0, 0.004777, 1.0, 0.001214, 0.0003035, 0.004777, 1.0, 0.001518, 0.0009106, 0.004777, 1.0, 0.005605, 0.004391, 0.004391, 1.0, 0.001214, 0.0, 0.004777, 1.0, 0.004777, 0.003677, 0.004777, 1.0, 0.001214, 0.0, 0.004777, 1.0, 0.001214, 0.0, 0.004777, 1.0, 0.001214, 0.0, 0.004777, 1.0, 0.001214, 0.0, 0.004777, 1.0, 0.001518, 0.0006071, 0.004777, 1.0, 0.001214, 0.0, 0.004777, 1.0, 0.001214, 0.0003035, 0.004777, 1.0, 0.001214, 0.0, 0.004777, 1.0, 0.001214, 0.0, 0.004777, 1.0, 0.001214, 0.0, 0.004777, 1.0, 0.001214, 0.0, 0.004777, 1.0, 0.001214, 0.0003035, 0.004777, 1.0, 0.001214, 0.0, 0.004777, 1.0, 0.001214, 0.0, 0.004777, 1.0, 0.001214, 0.0, 0.004777, 1.0, 0.001214, 0.0, 0.004777, 1.0, 0.001214, 0.0, 0.004777, 1.0, 0.001214, 0.0, 0.004777, 1.0, 0.001214, 0.0, 0.004777, 1.0, 0.001214, 0.0, 0.004777, 1.0, 0.001518, 0.0006071, 0.004777, 1.0, 0.001214, 0.0, 0.004777, 1.0, 0.001214, 0.0, 0.004777, 1.0, 0.001214, 0.0, 0.004777, 1.0, 0.001214, 0.0, 0.004777, 1.0, 0.001214, 0.0, 0.004777, 1.0, 0.001214, 0.0, 0.004777, 1.0, 0.001214, 0.0, 0.004777, 1.0, 0.001214, 0.0, 0.004777, 1.0, 0.001518, 0.0006071, 0.004777, 1.0, 0.001214, 0.0, 0.004777, 1.0, 0.001214, 0.0, 0.004777, 1.0, 0.001214, 0.0, 0.004777, 1.0, 0.001214, 0.0, 0.004777, 1.0, 0.002125, 0.001518, 0.004777, 1.0, 0.001214, 0.0, 0.004777, 1.0, 0.001214, 0.0, 0.004777, 1.0, 0.001214, 0.0, 0.004777, 1.0, 0.001214, 0.0, 0.004777, 1.0, 0.001214, 0.0, 0.004777, 1.0, 0.001214, 0.0, 0.004777, 1.0, 0.001214, 0.0, 0.004777, 1.0, 0.001518, 0.0009106, 0.004777, 1.0, 0.0185, 0.01444, 0.004391, 1.0, 0.001214, 0.0, 0.004777, 1.0, 0.001214, 0.0, 0.004777, 1.0, 0.001214, 0.0, 0.004777, 1.0, 0.001214, 0.0, 0.004777, 1.0, 0.001214, 0.0, 0.004777, 1.0, 0.001214, 0.0, 0.004777, 1.0, 0.001214, 0.0, 0.004777, 1.0, 0.001214, 0.0, 0.004777, 1.0, 0.001214, 0.0, 0.004777, 1.0, 0.001214, 0.0, 0.004777, 1.0, 0.001214, 0.0, 0.004777, 1.0, 0.001214, 0.0, 0.004777, 1.0, 0.001214, 0.0, 0.004777, 1.0, 0.001214, 0.0, 0.004777, 1.0, 0.001214, 0.0, 0.004777, 1.0, 0.001214, 0.0, 0.004777, 1.0, 0.001214, 0.0, 0.004777, 1.0, 0.001214, 0.0, 0.004777, 1.0, 0.001518, 0.0009106, 0.004777, 1.0, 0.001214, 0.0, 0.004777, 1.0, 0.001214, 0.0, 0.004777, 1.0, 0.001214, 0.0, 0.004777, 1.0, 0.001214, 0.0, 0.004777, 1.0, 0.001214, 0.0, 0.004777, 1.0, 0.001214, 0.0, 0.004777, 1.0, 0.001214, 0.0, 0.004777, 1.0, 0.001214, 0.0, 0.004777, 1.0, 0.001214, 0.0, 0.004777, 1.0, 0.001214, 0.0, 0.004777, 1.0, 0.001214, 0.0, 0.004777, 1.0, 0.001214, 0.0, 0.004777, 1.0, 0.001214, 0.0, 0.004777, 1.0, 0.001214, 0.0, 0.004777, 1.0, 0.001214, 0.0, 0.004777, 1.0, 0.001214, 0.0, 0.004777, 1.0, 0.001214, 0.0, 0.004777, 1.0, 0.001214, 0.0, 0.004777, 1.0, 0.001214, 0.0, 0.004777, 1.0, 0.001214, 0.0, 0.004777, 1.0, 0.001214, 0.0, 0.004777, 1.0, 0.001214, 0.0, 0.004777, 1.0, 0.001214, 0.0, 0.004777, 1.0, 0.001214, 0.0, 0.004777, 1.0, 0.001214, 0.0, 0.004777, 1.0, 0.001214, 0.0, 0.004777, 1.0, 0.001214, 0.0, 0.004777, 1.0, 0.001214, 0.0, 0.004777, 1.0, 0.001214, 0.0, 0.004777, 1.0, 0.001214, 0.0, 0.004777, 1.0, 0.001214, 0.0, 0.004777, 1.0, 0.001518, 0.0009106, 0.004777, 1.0, 0.001214, 0.0, 0.004777, 1.0, 0.001214, 0.0, 0.004777, 1.0, 0.001214, 0.0, 0.004777, 1.0, 0.001214, 0.0, 0.004777, 1.0, 0.001518, 0.0009106, 0.004777, 1.0, 0.001518, 0.0009106, 0.004777, 1.0, 0.001214, 0.0, 0.004777, 1.0, 0.001214, 0.0, 0.004777, 1.0, 0.001214, 0.0, 0.004777, 1.0, 0.001214, 0.0, 0.004777, 1.0, 0.001214, 0.0, 0.004777, 1.0, 0.001214, 0.0, 0.004777, 1.0, 0.001214, 0.0, 0.004777, 1.0, 0.001214, 0.0, 0.004777, 1.0, 0.001214, 0.0, 0.004777, 1.0, 0.001518, 0.0009106, 0.004777, 1.0, 0.002125, 0.001518, 0.004777, 1.0, 0.001214, 0.0, 0.004777, 1.0, 0.001518, 0.0009106, 0.004777, 1.0, 0.001214, 0.0, 0.004777, 1.0, 0.001214, 0.0, 0.004777, 1.0, 0.001214, 0.0, 0.004777, 1.0, 0.001214, 0.0, 0.004777, 1.0, 0.001214, 0.0, 0.004777, 1.0, 0.001214, 0.0, 0.004777, 1.0, 0.001214, 0.0, 0.004777, 1.0, 0.001214, 0.0, 0.004777, 1.0, 0.0185, 0.01444, 0.004391, 1.0, 0.001214, 0.0, 0.004777, 1.0, 0.001214, 0.0, 0.004777, 1.0, 0.001214, 0.0, 0.004777, 1.0, 0.001214, 0.0, 0.004777, 1.0, 0.001518, 0.0009106, 0.004777, 1.0, 0.001214, 0.0, 0.004777, 1.0, 0.001214, 0.0, 0.004777, 1.0, 0.001214, 0.0, 0.004777, 1.0, 0.001214, 0.0, 0.004777, 1.0, 0.001214, 0.0, 0.004777, 1.0, 0.001214, 0.0, 0.004777, 1.0, 0.001214, 0.0, 0.004777, 1.0, 0.001214, 0.0, 0.004777, 1.0, 0.001214, 0.0, 0.004777, 1.0, 0.001214, 0.0, 0.004777, 1.0, 0.001214, 0.0, 0.004777, 1.0, 0.001214, 0.0, 0.004777, 1.0, 0.001214, 0.0, 0.004777, 1.0, 0.001214, 0.0, 0.004777, 1.0, 0.001214, 0.0, 0.004777, 1.0, 0.001214, 0.0, 0.004777, 1.0, 0.001214, 0.0, 0.004777, 1.0, 0.001214, 0.0, 0.004777, 1.0, 0.001214, 0.0, 0.004777, 1.0, 0.001214, 0.0, 0.004777, 1.0, 0.001214, 0.0, 0.004777, 1.0, 0.001214, 0.0, 0.004777, 1.0, 0.001214, 0.0, 0.004777, 1.0, 0.001214, 0.0, 0.004777, 1.0, 0.001214, 0.0, 0.004777, 1.0, 0.001214, 0.0, 0.004777, 1.0, 0.001214, 0.0, 0.004777, 1.0, 0.001214, 0.0, 0.004777, 1.0, 0.001214, 0.0, 0.004777, 1.0, 0.001214, 0.0, 0.004777, 1.0, 0.001214, 0.0, 0.004777, 1.0, 0.001214, 0.0, 0.004777, 1.0, 0.001214, 0.0, 0.004777, 1.0, 0.001214, 0.0, 0.004777, 1.0, 1.0, 1.0, 1.0, 1.0, 0.001214, 0.0, 0.004777, 1.0, 0.001214, 0.0, 0.004777, 1.0, 0.001214, 0.0, 0.004777, 1.0, 0.001214, 0.0, 0.004777, 1.0, 0.001214, 0.0, 0.004777, 1.0, 0.001214, 0.0, 0.004777, 1.0, 0.001214, 0.0, 0.004777, 1.0, 0.001214, 0.0, 0.004777, 1.0, 1.0, 1.0, 1.0, 1.0, 0.001214, 0.0, 0.004777, 1.0, 0.001214, 0.0, 0.004777, 1.0, 0.001214, 0.0, 0.004777, 1.0, 0.001214, 0.0, 0.004777, 1.0, 0.001214, 0.0, 0.004777, 1.0, 0.001214, 0.0, 0.004777, 1.0, 0.001214, 0.0, 0.004777, 1.0, 0.001214, 0.0, 0.004777, 1.0, 0.001214, 0.0, 0.004777, 1.0, 0.001214, 0.0, 0.004777, 1.0, 0.001214, 0.0, 0.004777, 1.0, 0.001214, 0.0, 0.004777, 1.0, 0.001214, 0.0, 0.004777, 1.0, 0.001214, 0.0, 0.004777, 1.0, 0.001214, 0.0, 0.004777, 1.0, 0.001214, 0.0, 0.004777, 1.0, 0.001214, 0.0, 0.004777, 1.0, 0.001214, 0.0, 0.004777, 1.0, 0.001214, 0.0, 0.004777, 1.0, 0.001214, 0.0, 0.004777, 1.0, 0.001214, 0.0, 0.004777, 1.0, 0.001214, 0.0, 0.004777, 1.0, 0.001214, 0.0, 0.004777, 1.0, 0.001214, 0.0, 0.004777, 1.0, 0.001214, 0.0, 0.004777, 1.0, 0.001214, 0.0, 0.004777, 1.0, 0.001214, 0.0, 0.004777, 1.0, 0.001214, 0.0, 0.004777, 1.0, 0.001214, 0.0, 0.004777, 1.0, 0.001214, 0.0, 0.004777, 1.0, 0.001214, 0.0, 0.004777, 1.0, 0.001214, 0.0, 0.004777, 1.0, 0.001214, 0.0, 0.004777, 1.0, 0.001214, 0.0, 0.004777, 1.0, 0.001214, 0.0, 0.004777, 1.0, 0.001214, 0.0, 0.004777, 1.0, 0.001214, 0.0, 0.004777, 1.0, 0.001214, 0.0, 0.004777, 1.0, 0.001214, 0.0, 0.004777, 1.0, 0.002125, 0.001518, 0.004391, 1.0, 0.001518, 0.0003035, 0.004777, 1.0, 0.001214, 0.0, 0.004777, 1.0, 0.001214, 0.0, 0.004777, 1.0, 0.001518, 0.0003035, 0.004777, 1.0, 0.002125, 0.001518, 0.004777, 1.0, 0.001518, 0.0009106, 0.004777, 1.0, 0.001214, 0.0, 0.004777, 1.0, 1.0, 1.0, 1.0, 1.0, 0.001214, 0.0, 0.004777, 1.0, 0.001214, 0.0, 0.004777, 1.0, 0.001214, 0.0, 0.004777, 1.0, 0.001214, 0.0, 0.004777, 1.0, 0.001214, 0.0, 0.004777, 1.0, 0.001214, 0.0, 0.004777, 1.0, 1.0, 1.0, 1.0, 1.0, 0.001214, 0.0, 0.004777, 1.0, 0.001214, 0.0, 0.004777, 1.0, 0.001214, 0.0, 0.004777, 1.0, 0.001214, 0.0, 0.004777, 1.0, 0.001214, 0.0, 0.004777, 1.0, 0.001214, 0.0, 0.004777, 1.0, 0.001214, 0.0, 0.004777, 1.0, 0.001214, 0.0, 0.004777, 1.0, 0.001214, 0.0, 0.004777, 1.0, 0.001214, 0.0, 0.004777, 1.0, 0.001214, 0.0, 0.004777, 1.0, 0.001214, 0.0, 0.004777, 1.0, 0.001214, 0.0, 0.004777, 1.0, 0.001518, 0.0009106, 0.004777, 1.0, 0.001214, 0.0, 0.004777, 1.0, 0.001214, 0.0, 0.004777, 1.0, 0.001214, 0.0, 0.004777, 1.0, 0.001214, 0.0, 0.004777, 1.0, 0.001214, 0.0, 0.004777, 1.0, 0.001214, 0.0, 0.004777, 1.0, 0.001214, 0.0, 0.004777, 1.0, 0.001214, 0.0, 0.004777, 1.0, 0.001214, 0.0, 0.004777, 1.0, 0.002125, 0.001518, 0.004391, 1.0, 0.001214, 0.0, 0.004777, 1.0, 0.001214, 0.0, 0.004777, 1.0, 0.001518, 0.0003035, 0.004777, 1.0, 0.001518, 0.0003035, 0.004777, 1.0, 0.001214, 0.0, 0.004777, 1.0, 0.001214, 0.0, 0.004777, 1.0, 0.002125, 0.001518, 0.004777, 1.0, 0.001214, 0.0, 0.004777, 1.0, 0.001214, 0.0, 0.004777, 1.0, 0.001214, 0.0, 0.004777, 1.0, 0.001214, 0.0, 0.004777, 1.0, 0.001214, 0.0, 0.004777, 1.0, 0.001214, 0.0, 0.004777, 1.0, 0.001214, 0.0, 0.004777, 1.0, 0.001214, 0.0, 0.004777, 1.0, 0.002125, 0.001518, 0.004391, 1.0, 0.001214, 0.0, 0.004777, 1.0, 0.001214, 0.0, 0.004777, 1.0, 0.001214, 0.0, 0.004777, 1.0, 0.001214, 0.0, 0.004777, 1.0, 0.001214, 0.0, 0.004777, 1.0, 0.001214, 0.0, 0.004777, 1.0, 0.001214, 0.0, 0.004777, 1.0, 0.001214, 0.0, 0.004777, 1.0, 0.001214, 0.0, 0.004777, 1.0, 0.001214, 0.0, 0.004777, 1.0, 0.001214, 0.0, 0.004777, 1.0, 0.001214, 0.0, 0.004777, 1.0, 0.001214, 0.0, 0.004777, 1.0, 0.001518, 0.0009106, 0.004777, 1.0, 0.001214, 0.0, 0.004777, 1.0, 0.001214, 0.0003035, 0.004777, 1.0, 0.001214, 0.0, 0.004777, 1.0, 0.001214, 0.0, 0.004777, 1.0, 0.001214, 0.0, 0.004777, 1.0, 0.001214, 0.0, 0.004777, 1.0, 0.001214, 0.0, 0.004777, 1.0, 0.001214, 0.0, 0.004777, 1.0, 0.0185, 0.01444, 0.004391, 1.0, 0.001214, 0.0, 0.004777, 1.0, 0.001214, 0.0003035, 0.004777, 1.0, 0.001214, 0.0, 0.004777, 1.0, 0.001214, 0.0, 0.004777, 1.0, 0.001214, 0.0, 0.004777, 1.0, 0.001214, 0.0, 0.004777, 1.0, 0.0185, 0.01444, 0.004391, 1.0, 0.001518, 0.0009106, 0.004777, 1.0, 0.001214, 0.0, 0.004777, 1.0, 0.002125, 0.001518, 0.004391, 1.0, 0.001214, 0.0, 0.004777, 1.0, 0.001214, 0.0, 0.004777, 1.0, 0.001214, 0.0, 0.004777, 1.0, 0.001214, 0.0, 0.004777, 1.0, 0.001214, 0.0, 0.004777, 1.0, 0.001214, 0.0, 0.004777, 1.0, 0.005605, 0.004391, 0.004391, 1.0, 0.001518, 0.0009106, 0.004777, 1.0, 0.001214, 0.0, 0.004777, 1.0, 0.001214, 0.0, 0.004777, 1.0, 0.001214, 0.0, 0.004777, 1.0, 0.001214, 0.0, 0.004777, 1.0, 0.001214, 0.0, 0.004777, 1.0, 0.001214, 0.0, 0.004777, 1.0, 0.001214, 0.0, 0.004777, 1.0, 0.005605, 0.004391, 0.004391, 1.0, 0.001214, 0.0, 0.004777, 1.0, 0.001214, 0.0, 0.004777, 1.0, 0.001214, 0.0, 0.004777, 1.0, 0.001214, 0.0, 0.004777, 1.0, 0.001214, 0.0, 0.004777, 1.0, 0.001214, 0.0, 0.004777, 1.0, 0.001518, 0.0009106, 0.004777, 1.0, 0.001214, 0.0, 0.004777, 1.0, 0.001214, 0.0, 0.004777, 1.0, 0.001214, 0.0, 0.004777, 1.0, 0.001214, 0.0, 0.004777, 1.0, 0.001214, 0.0, 0.004777, 1.0, 0.001214, 0.0, 0.004777, 1.0, 0.001214, 0.0, 0.004777, 1.0, 0.001214, 0.0, 0.004777, 1.0, 0.001214, 0.0, 0.004777, 1.0, 0.001214, 0.0, 0.004777, 1.0, 0.001214, 0.0, 0.004777, 1.0, 0.001214, 0.0, 0.004777, 1.0, 0.001214, 0.0, 0.004777, 1.0, 0.001214, 0.0, 0.004777, 1.0, 0.001214, 0.0, 0.004777, 1.0, 0.001214, 0.0003035, 0.004777, 1.0, 0.001214, 0.0, 0.004777, 1.0, 0.001214, 0.0, 0.004777, 1.0, 0.001214, 0.0, 0.004777, 1.0, 0.001214, 0.0, 0.004777, 1.0, 0.001214, 0.0, 0.004777, 1.0, 0.001214, 0.0, 0.004777, 1.0, 0.001214, 0.0, 0.004777, 1.0, 0.001214, 0.0, 0.004777, 1.0, 0.001214, 0.0003035, 0.004777, 1.0, 0.001214, 0.0, 0.004777, 1.0, 0.001214, 0.0, 0.004777, 1.0, 0.001214, 0.0, 0.004777, 1.0, 0.001214, 0.0, 0.004777, 1.0, 0.001214, 0.0, 0.004777, 1.0, 0.001214, 0.0, 0.004777, 1.0])
me_cube.materials.append(mat_material_001)
me_cube.use_remesh_preserve_volume = False
me_cube.use_remesh_preserve_attributes = False
me_cube.use_mirror_vertex_groups = False
me_cube.use_paint_bone_selection = False
me_cube.use_paint_mask = True
me_cube.update()
arm_armature = bpy.data.armatures.new('Armature')  # bones are not reproduced

# ---- objects
ob_cube = bpy.data.objects.new('Cube', me_cube)
ob_armature = bpy.data.objects.new('Armature', arm_armature)

# ---- transforms, parenting, visibility, modifiers, constraints
ob_cube.parent = ob_armature
ob_cube.matrix_parent_inverse = Matrix(((0.5322, -0.0, 0.0, -0.0), (-0.0, 0.5322, -0.0, 0.0), (0.0, -0.0, 0.5322, 0.07242), (-0.0, 0.0, -0.0, 1.0)))
ob_cube.location = (0.0, 0.0, 0.0)
ob_cube.lock_rotations_4d = False
ob_cube.empty_display_type = 'ARROWS'
ob_cube.lineart.crease_threshold = 0.0
_vg = ob_cube.vertex_groups.new(name='Bone')
for _i, _w in zip([4, 5, 6, 7, 10, 11, 20, 22, 31, 33, 35, 41, 42, 43, 45, 46], [0.9495, 0.9413, 0.9525, 0.9386, 0.009613, 0.004547, 0.9508, 0.9634, 0.9212, 0.9201, 0.009732, 0.999, 0.004384, 0.0004235, 0.02761, 0.02763]): _vg.add([_i], _w, 'REPLACE')
_vg = ob_cube.vertex_groups.new(name='Bone.001')
for _i, _w in zip([0, 1, 2, 3, 4, 5, 6, 7, 8, 9, 10, 11, 12, 13, 14, 15, 20, 21, 22, 23, 24, 25, 26, 27, 30, 31, 32, 33, 34, 35, 36, 37, 42, 43, 44, 45, 46], [0.891, 0.8789, 0.9184, 0.9128, 0.05037, 0.05846, 0.04483, 0.06123, 0.2929, 0.3045, 0.9676, 0.9705, 0.06032, 0.06728, 0.06591, 0.07499, 0.04817, 0.9168, 0.02302, 0.9069, 0.224, 0.2425, 0.04882, 0.06115, 0.8481, 0.07856, 0.9139, 0.0795, 0.3265, 0.9666, 0.08618, 0.1155, 0.9699, 0.9724, 0.9763, 0.9558, 0.9579]): _vg.add([_i], _w, 'REPLACE')
_vg = ob_cube.vertex_groups.new(name='Bone.002')
for _i, _w in zip([0, 1, 2, 3, 8, 9, 12, 13, 14, 15, 21, 23, 24, 25, 26, 27, 30, 34, 36, 47, 53], [0.0804, 0.08816, 0.03649, 0.0405, 0.5342, 0.5255, 0.1543, 0.1537, 0.07448, 0.07749, 0.0563, 0.06136, 0.5577, 0.5287, 0.1144, 0.1162, 0.1183, 0.5445, 0.4874, 0.0007376, 0.06406]): _vg.add([_i], _w, 'REPLACE')
_vg = ob_cube.vertex_groups.new(name='Bone.003')
for _i, _w in zip([0, 1, 2, 3, 8, 9, 12, 13, 14, 15, 21, 23, 24, 25, 26, 27, 30, 32, 34, 36, 37, 47, 48, 49, 50, 51, 52, 53, 54], [0.004957, 0.01313, 0.02453, 0.03135, 0.1713, 0.1682, 0.7806, 0.7733, 0.8553, 0.8424, 0.002069, 0.01137, 0.217, 0.2271, 0.8324, 0.8177, 0.01315, 0.06688, 0.1264, 0.4192, 0.855, 0.9471, 0.9596, 0.9653, 0.9541, 0.9662, 0.9591, 0.9015, 0.9556]): _vg.add([_i], _w, 'REPLACE')
_vg = ob_cube.vertex_groups.new(name='Bone.004')
for _i, _w in zip([16, 17, 18, 19, 28, 29, 38, 39, 40, 55, 56, 57, 58, 59, 60, 61, 62, 64, 67, 68, 69, 70, 76], [0.9535, 0.9431, 0.9464, 0.902, 0.9627, 0.9394, 0.9101, 0.8721, 0.1139, 0.3933, 0.7566, 0.1618, 0.2734, 0.8564, 0.7212, 0.7672, 0.8068, 0.122, 0.0613, 0.08513, 0.08826, 0.1152, 0.001091]): _vg.add([_i], _w, 'REPLACE')
_vg = ob_cube.vertex_groups.new(name='Bone.005')
for _i, _w in zip([19, 38, 40, 55, 56, 57, 58, 59, 61, 62, 64, 67, 68, 70, 74], [0.03428, 0.02843, 0.105, 0.3844, 0.08745, 0.02038, 0.4639, 0.03063, 0.08636, 0.06464, 0.006359, 0.3548, 0.08199, 0.09388, 0.05542]): _vg.add([_i], _w, 'REPLACE')
_vg = ob_cube.vertex_groups.new(name='Bone.006')
for _i, _w in zip([40, 55, 56, 61, 62, 64, 67, 68, 69, 70, 71, 74, 76, 77, 87, 90, 91, 92], [0.5381, 0.1448, 0.08203, 0.009288, 0.07759, 0.5213, 0.1151, 0.002446, 0.1751, 0.5622, 0.05453, 0.544, 0.3754, 0.04079, 0.05227, 0.07003, 0.04478, 0.04664]): _vg.add([_i], _w, 'REPLACE')
_vg = ob_cube.vertex_groups.new(name='Bone.010')
for _i, _w in zip([40, 63, 64, 70, 71, 74, 76, 77, 86, 87, 90, 92, 93, 143, 146, 151, 155, 158, 159, 160, 161, 163, 164], [0.07177, 0.08789, 0.1095, 0.08226, 0.6519, 0.007403, 0.1059, 0.7349, 0.9756, 0.642, 0.009702, 0.06879, 0.7338, 0.05125, 0.04849, 0.09645, 0.09785, 0.1042, 0.01889, 0.1637, 0.05427, 0.01347, 0.1558]): _vg.add([_i], _w, 'REPLACE')
_vg = ob_cube.vertex_groups.new(name='Bone.011')
for _i, _w in zip([40, 55, 63, 64, 70, 71, 77, 87, 93, 118, 155, 156, 157, 158, 159, 160, 161, 162, 163, 164, 165, 166], [0.1185, 0.004501, 0.8821, 0.02165, 0.01222, 0.2368, 0.1626, 0.09839, 0.09264, 0.01983, 0.8028, 0.09231, 0.08949, 0.7915, 0.1415, 0.6301, 0.8554, 0.08515, 0.1462, 0.6542, 0.895, 0.08907]): _vg.add([_i], _w, 'REPLACE')
_vg = ob_cube.vertex_groups.new(name='Bone.012')
for _i, _w in zip([113, 114, 115, 116, 117, 118, 155, 156, 157, 158, 159, 160, 161, 162, 163, 164, 165, 166], [0.9882, 0.9812, 0.9809, 0.9743, 0.9875, 0.9558, 0.08506, 0.8945, 0.8966, 0.09547, 0.818, 0.1757, 0.08136, 0.9084, 0.8178, 0.1701, 0.08074, 0.9048]): _vg.add([_i], _w, 'REPLACE')
_vg = ob_cube.vertex_groups.new(name='Bone.013')
_vg = ob_cube.vertex_groups.new(name='Bone.014')
for _i, _w in zip([87, 90, 92, 93, 107, 108, 109, 110, 111, 112, 143, 144, 145, 146, 147, 148, 149, 150, 151, 152, 153, 154], [0.05637, 0.04877, 0.03904, 0.09605, 0.9992, 0.9992, 0.9987, 0.9982, 0.9958, 0.999, 0.9437, 0.9956, 0.9956, 0.9313, 0.9117, 0.9917, 0.9773, 0.8491, 0.8651, 0.9806, 0.9919, 0.9076]): _vg.add([_i], _w, 'REPLACE')
_vg = ob_cube.vertex_groups.new(name='Bone.015')
for _i, _w in zip([69, 74, 76, 87, 89, 90, 91, 92, 93, 94, 134, 136, 137, 147, 150, 154], [0.02574, 0.1628, 0.1724, 0.09479, 0.0675, 0.7323, 0.05479, 0.6815, 0.03106, 0.9849, 0.05042, 0.019, 0.01798, 0.07639, 0.1063, 0.07487]): _vg.add([_i], _w, 'REPLACE')
_vg = ob_cube.vertex_groups.new(name='Bone.016')
for _i, _w in zip([89, 90, 91, 92, 131, 132, 133, 134, 135, 136, 137, 138, 139, 140, 141, 142], [0.04403, 0.01856, 0.02007, 0.01432, 0.8532, 0.06489, 0.06511, 0.8553, 0.0215, 0.9284, 0.92, 0.02019, 0.02503, 0.9186, 0.02423, 0.9192]): _vg.add([_i], _w, 'REPLACE')
_vg = ob_cube.vertex_groups.new(name='Bone.017')
for _i, _w in zip([101, 102, 103, 104, 105, 106, 131, 132, 133, 134, 135, 136, 137, 138, 139, 140, 141, 142], [0.9986, 0.9967, 0.995, 0.992, 0.9962, 0.9981, 0.07159, 0.9296, 0.9295, 0.0706, 0.9624, 0.0154, 0.01827, 0.9631, 0.9605, 0.01966, 0.9609, 0.02458]): _vg.add([_i], _w, 'REPLACE')
_vg = ob_cube.vertex_groups.new(name='Bone.018')
for _i, _w in zip([65, 66, 68, 72, 73, 74, 75, 76, 88, 89, 90, 91, 92, 124, 125, 128, 129, 131, 140, 142], [0.001673, 0.02757, 0.1046, 0.1053, 0.6905, 0.0954, 0.7508, 0.03189, 0.9866, 0.789, 0.05378, 0.7651, 0.06904, 0.08149, 0.04159, 0.0854, 0.03287, 0.05395, 0.02812, 0.02624]): _vg.add([_i], _w, 'REPLACE')
_vg = ob_cube.vertex_groups.new(name='Bone.019')
for _i, _w in zip([65, 72, 73, 75, 89, 91, 119, 120, 121, 122, 123, 124, 125, 126, 127, 128, 129, 130], [0.06276, 0.8645, 0.188, 0.1874, 0.06401, 0.06269, 0.9313, 0.04039, 0.04045, 0.934, 0.08975, 0.8106, 0.909, 0.0317, 0.09094, 0.7982, 0.9204, 0.03121]): _vg.add([_i], _w, 'REPLACE')
_vg = ob_cube.vertex_groups.new(name='Bone.020')
for _i, _w in zip([95, 96, 97, 98, 99, 100, 119, 120, 121, 122, 123, 124, 125, 126, 127, 128, 129, 130], [0.9985, 0.9959, 0.9867, 0.992, 0.9971, 0.9949, 0.02988, 0.9532, 0.9531, 0.03954, 0.9008, 0.1001, 0.02905, 0.9568, 0.8984, 0.09966, 0.02339, 0.9569]): _vg.add([_i], _w, 'REPLACE')
_vg = ob_cube.vertex_groups.new(name='Bone.007')
for _i, _w in zip([39, 40, 56, 57, 58, 59, 60, 61, 64, 65, 66, 67, 68, 69, 70, 73, 74, 75, 76, 80, 81, 92], [0.06527, 0.03167, 0.02194, 0.6928, 0.1356, 0.06684, 0.2076, 0.08094, 0.157, 0.7701, 0.8161, 0.4221, 0.6584, 0.622, 0.08977, 0.06773, 0.065, 0.02779, 0.2163, 0.01015, 0.02857, 0.00794]): _vg.add([_i], _w, 'REPLACE')
_vg = ob_cube.vertex_groups.new(name='Bone.008')
for _i, _w in zip([57, 58, 65, 66, 78, 79, 80, 81, 82, 83, 84, 85], [0.0536, 0.07066, 0.1022, 0.04681, 0.4995, 0.194, 0.9172, 0.8102, 0.03549, 0.008162, 0.05475, 0.02495]): _vg.add([_i], _w, 'REPLACE')
_vg = ob_cube.vertex_groups.new(name='Bone.009')
for _i, _w in zip([57, 58, 78, 79, 80, 81, 82, 83, 84, 85], [0.03178, 0.02694, 0.4926, 0.7678, 0.04236, 0.1136, 0.9556, 0.9677, 0.9428, 0.9593]): _vg.add([_i], _w, 'REPLACE')
_m = ob_cube.modifiers.new('Armature', 'ARMATURE')
_m.object = ob_armature
ob_armature.location = (0.0, 0.0, -0.1361)
ob_armature.scale = (1.879, 1.879, 1.879)

# ---- collection membership
col_collection.objects.link(ob_cube)
col_collection.objects.link(ob_armature)

# ---- scene / render settings (as saved in the file)
scene.frame_start = 1; scene.frame_end = 250; scene.frame_set(1)
scene.render.engine = 'BLENDER_EEVEE_NEXT'
scene.cycles.use_denoising = False
scene.cycles.samples = 128
scene.cycles.sampling_pattern = 'TABULATED_SOBOL'
scene.cycles.use_adaptive_sampling = False
scene.cycles.use_light_tree = False
scene.view_settings.view_transform = 'Filmic'
bpy.context.view_layer.update()

# ---- added for rendering (the .blend has no active camera and no usable light): camera, sun
cam_auto = bpy.data.cameras.new('AutoCamera')
cam_auto.lens = 50.0
cam_auto.sensor_width = 36.0
cam_auto.clip_end = 1000.0
ob_auto_camera = bpy.data.objects.new('AutoCamera', cam_auto)
scene.collection.objects.link(ob_auto_camera)
ob_auto_camera.location = (18.7912, -15.9084, 10.2948)
ob_auto_camera.rotation_euler = (1.09748, -7.21219e-08, 0.694738)
scene.camera = ob_auto_camera
light_auto_sun = bpy.data.lights.new('AutoSun', 'SUN')
light_auto_sun.energy = 3.0
light_auto_sun.angle = 0.0523599
ob_auto_sun = bpy.data.objects.new('AutoSun', light_auto_sun)
scene.collection.objects.link(ob_auto_sun)
ob_auto_sun.rotation_euler = (0.872665, 0.174533, 0.523599)
bpy.context.view_layer.update()
